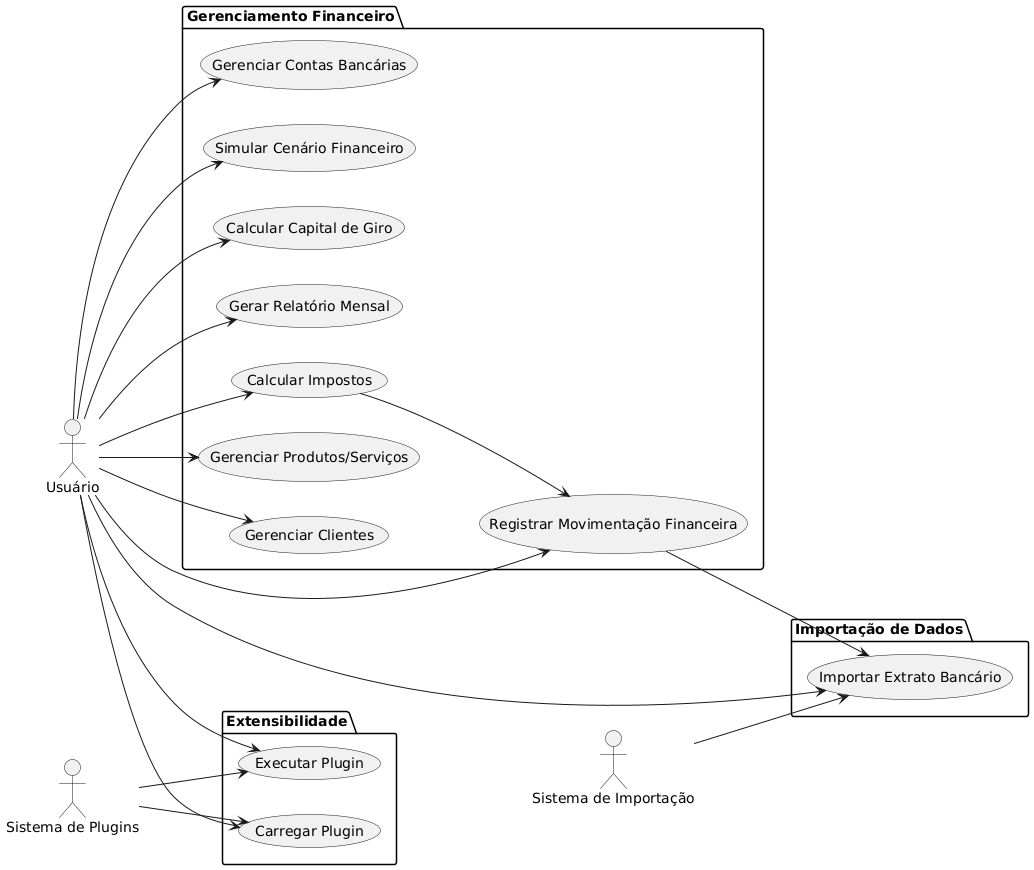

The diagram above was rendered by PlantUML. Its source (embedded in the PNG):
@startuml
left to right direction

actor "Usuário" as U
actor "Sistema de Plugins" as P
actor "Sistema de Importação" as I

package "Gerenciamento Financeiro" {
    usecase "Gerenciar Contas Bancárias" as UC1
    usecase "Registrar Movimentação Financeira" as UC2
    usecase "Gerenciar Clientes" as UC3
    usecase "Gerenciar Produtos/Serviços" as UC4
    usecase "Calcular Impostos" as UC5
    usecase "Gerar Relatório Mensal" as UC6
    usecase "Calcular Capital de Giro" as UC7
    usecase "Simular Cenário Financeiro" as UC8
}

package "Extensibilidade" {
    usecase "Carregar Plugin" as UC9
    usecase "Executar Plugin" as UC10
}

package "Importação de Dados" {
    usecase "Importar Extrato Bancário" as UC11
}

U --> UC1
U --> UC2
U --> UC3
U --> UC4
U --> UC5
U --> UC6
U --> UC7
U --> UC8

P --> UC9
P --> UC10

U --> UC9
U --> UC10

I --> UC11
U --> UC11

UC2 --> UC11
UC5 --> UC2
@enduml